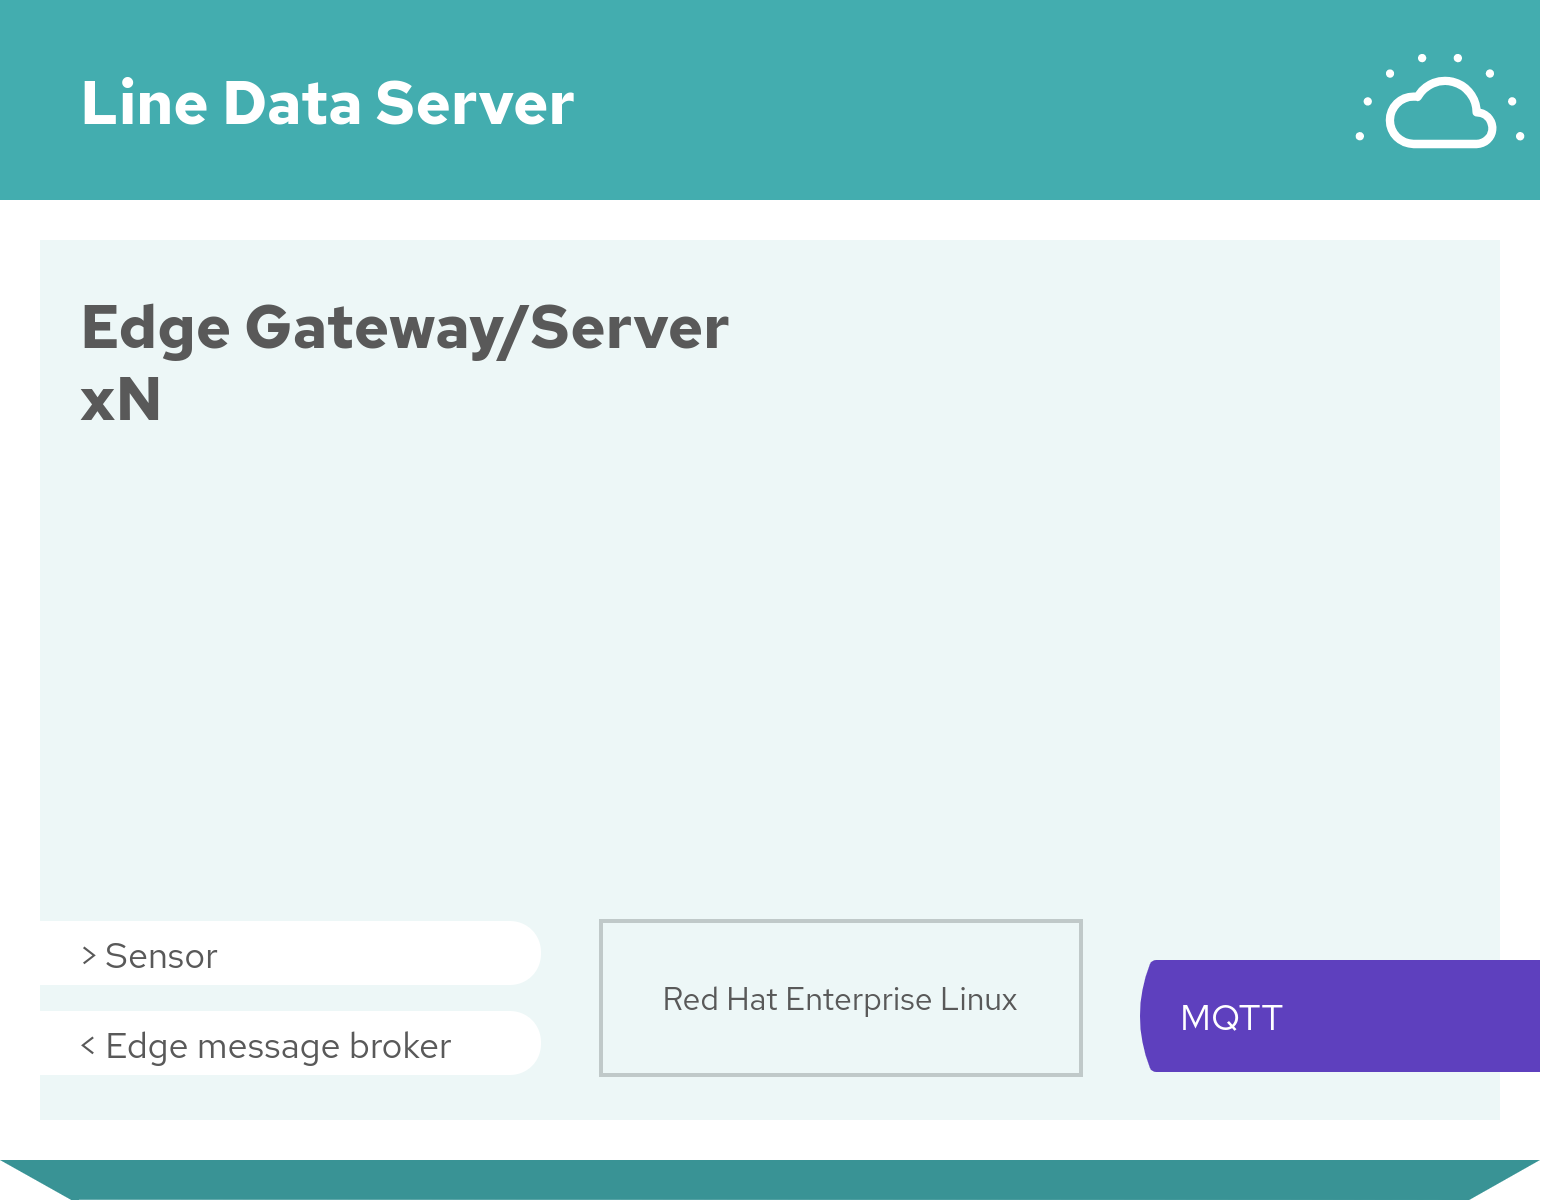

The diagram above was exported from draw.io. Its source (the exported page's mxGraphModel, read from the mxfile embedded in the PNG):
<mxGraphModel dx="1422" dy="809" grid="1" gridSize="10" guides="1" tooltips="1" connect="1" arrows="1" fold="1" page="1" pageScale="1" pageWidth="850" pageHeight="1100" math="0" shadow="0">
  <root>
    <mxCell id="0" />
    <mxCell id="1" parent="0" />
    <mxCell id="2" value="" style="group;connectable=0;resizable=0;rotatable=0;movable=1;fontFamily=Red Hat Text;fontSize=30;" vertex="1" parent="1">
      <mxGeometry x="370" y="460" width="770" height="600" as="geometry" />
    </mxCell>
    <mxCell id="3" value="" style="shape=image;image=data:image/svg+xml,(base64 omitted: 664 chars);imageAspect=0;allowArrows=0;connectable=0;recursiveResize=0;part=1;editable=0;movable=0;resizable=0;rotatable=0;cloneable=0;deletable=0;" vertex="1" parent="2">
      <mxGeometry width="770" height="600" as="geometry" />
    </mxCell>
    <mxCell id="4" value="" style="shape=image;image=data:image/svg+xml,(base64 omitted: 4820 chars);recursiveResize=0;editable=0;resizable=0;rotatable=0;cloneable=0;imageAspect=0;connectable=0;movable=1;fontFamily=Helvetica;fontSize=12;fontColor=#000000;align=center;strokeColor=#000000;fillColor=#ffffff;part=1;" vertex="1" parent="2">
      <mxGeometry x="670" width="100" height="100" as="geometry" />
    </mxCell>
    <mxCell id="5" value="Line Data Server" style="text;html=1;fontSize=30;fontColor=#FFFFFF;fontFamily=Red Hat Text;fontStyle=1;verticalAlign=middle;connectable=0;spacing=0;recursiveResize=0;movable=0;resizable=0;rotatable=0;cloneable=0;deletable=0;imageAspect=0;whiteSpace=wrap;part=1;" vertex="1" parent="2">
      <mxGeometry x="40" width="620" height="100" as="geometry" />
    </mxCell>
    <mxCell id="6" value="Edge Gateway/Server&lt;br&gt;xN" style="text;html=1;fontSize=30;fontColor=#595959;fontFamily=Red Hat Text;fontStyle=1;verticalAlign=top;connectable=0;spacing=0;recursiveResize=0;movable=0;resizable=0;rotatable=0;cloneable=0;deletable=0;imageAspect=0;whiteSpace=wrap;part=1;" vertex="1" parent="2">
      <mxGeometry x="40" y="140" width="500" height="124" as="geometry" />
    </mxCell>
    <mxCell id="7" value="&amp;gt; Sensor" style="shape=mxgraph.basic.three_corner_round_rect;verticalLabelPosition=middle;verticalAlign=top;html=1;dx=7.75;strokeColor=none;fillColor=#FFFFFF;fontFamily=Red Hat Text;fontSize=18;fontColor=#595959;align=left;spacingLeft=38;whiteSpace=nowrap;connectable=0;allowArrows=0;recursiveResize=0;part=1;expand=0;movable=0;resizable=0;rotatable=0;cloneable=0;" vertex="1" parent="2">
      <mxGeometry y="460" width="270" height="32" as="geometry" />
    </mxCell>
    <mxCell id="8" value="&amp;lt; Edge message broker" style="shape=mxgraph.basic.three_corner_round_rect;verticalLabelPosition=middle;verticalAlign=top;html=1;dx=7.75;strokeColor=none;fillColor=#FFFFFF;fontFamily=Red Hat Text;fontSize=18;fontColor=#595959;align=left;spacingLeft=38;whiteSpace=nowrap;connectable=0;allowArrows=0;recursiveResize=0;part=1;expand=0;movable=0;resizable=0;rotatable=0;cloneable=0;" vertex="1" parent="2">
      <mxGeometry y="505" width="270" height="32" as="geometry" />
    </mxCell>
    <mxCell id="9" value="Red Hat Enterprise Linux" style="whiteSpace=wrap;html=1;fillColor=none;fontFamily=Red Hat Text;fontSize=16;fontColor=#595959;align=center;strokeWidth=2;rounded=0;perimeterSpacing=0;strokeColor=#00000030;fontStyle=0;imageAspect=0;connectable=0;recursiveResize=0;part=1;movable=0;resizable=0;rotatable=0;cloneable=0;" vertex="1" parent="2">
      <mxGeometry x="300" y="460" width="240" height="77" as="geometry" />
    </mxCell>
    <mxCell id="10" value="MQTT" style="shape=image;aspect=fixed;image=data:image/svg+xml,(base64 omitted: 364 chars);fontFamily=Red Hat Text;fontSize=18;fontColor=#FFFFFF;align=left;spacingLeft=20;spacing=0;spacingBottom=2;imageAspect=0;connectable=0;recursiveResize=0;movable=0;resizable=0;rotatable=0;cloneable=0;strokeColor=#000000;fillColor=#ffffff;part=1;" vertex="1" parent="2">
      <mxGeometry x="570" y="480" width="200" height="56" as="geometry" />
    </mxCell>
  </root>
</mxGraphModel>